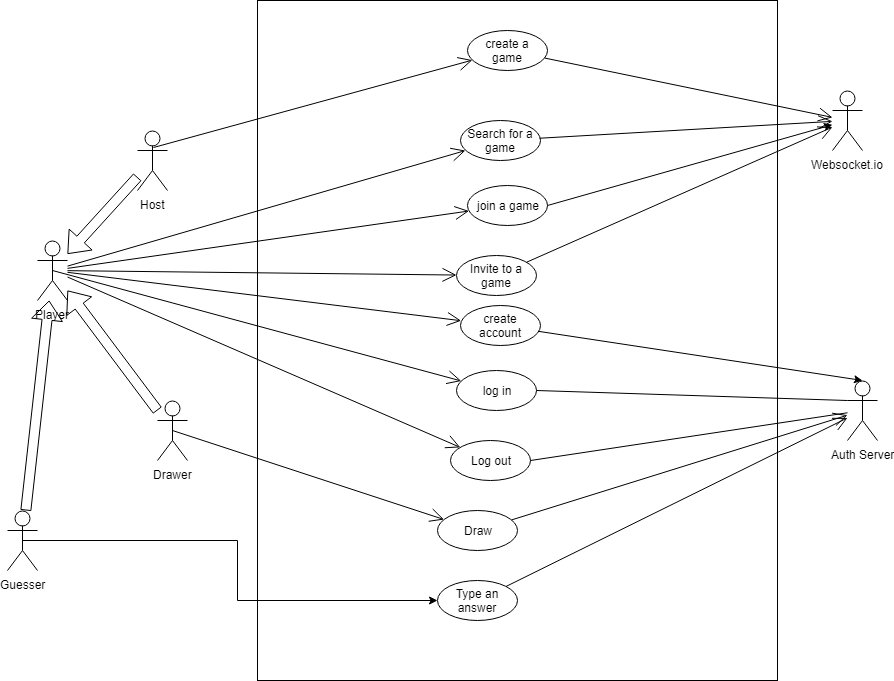

The diagram above was exported from draw.io. Its source (the exported page's mxGraphModel, read from the mxfile embedded in the PNG):
<mxGraphModel dx="2249" dy="1934" grid="1" gridSize="10" guides="1" tooltips="1" connect="1" arrows="1" fold="1" page="1" pageScale="1" pageWidth="827" pageHeight="1169" math="0" shadow="0">
  <root>
    <mxCell id="0" />
    <mxCell id="1" parent="0" />
    <mxCell id="GIGAskfnzqehLbVBFlmA-2" value="" style="rounded=0;whiteSpace=wrap;html=1;" parent="1" vertex="1">
      <mxGeometry x="180" y="-140" width="520" height="680" as="geometry" />
    </mxCell>
    <mxCell id="wuXcLf8a_gzSl492iyLE-2" value="Player" style="shape=umlActor;verticalLabelPosition=bottom;labelBackgroundColor=#ffffff;verticalAlign=top;html=1;outlineConnect=0;" parent="1" vertex="1">
      <mxGeometry x="-40" y="100" width="30" height="60" as="geometry" />
    </mxCell>
    <mxCell id="wuXcLf8a_gzSl492iyLE-4" value="create a game" style="ellipse;whiteSpace=wrap;html=1;" parent="1" vertex="1">
      <mxGeometry x="390" y="-110" width="80" height="40" as="geometry" />
    </mxCell>
    <mxCell id="wuXcLf8a_gzSl492iyLE-5" value="join a game" style="ellipse;whiteSpace=wrap;html=1;" parent="1" vertex="1">
      <mxGeometry x="390" y="45" width="80" height="40" as="geometry" />
    </mxCell>
    <mxCell id="wuXcLf8a_gzSl492iyLE-6" value="Search for a game" style="ellipse;whiteSpace=wrap;html=1;" parent="1" vertex="1">
      <mxGeometry x="382.5" y="-20" width="80" height="40" as="geometry" />
    </mxCell>
    <mxCell id="wuXcLf8a_gzSl492iyLE-7" value="Draw" style="ellipse;whiteSpace=wrap;html=1;" parent="1" vertex="1">
      <mxGeometry x="360" y="370" width="80" height="40" as="geometry" />
    </mxCell>
    <mxCell id="wuXcLf8a_gzSl492iyLE-8" value="Type an answer" style="ellipse;whiteSpace=wrap;html=1;" parent="1" vertex="1">
      <mxGeometry x="360" y="440" width="80" height="40" as="geometry" />
    </mxCell>
    <mxCell id="wuXcLf8a_gzSl492iyLE-13" value="log in" style="ellipse;whiteSpace=wrap;html=1;" parent="1" vertex="1">
      <mxGeometry x="379" y="230" width="80" height="40" as="geometry" />
    </mxCell>
    <mxCell id="wuXcLf8a_gzSl492iyLE-14" value="create account" style="ellipse;whiteSpace=wrap;html=1;" parent="1" vertex="1">
      <mxGeometry x="382.5" y="165" width="80" height="40" as="geometry" />
    </mxCell>
    <mxCell id="wuXcLf8a_gzSl492iyLE-16" value="Websocket.io" style="shape=umlActor;verticalLabelPosition=bottom;labelBackgroundColor=#ffffff;verticalAlign=top;html=1;outlineConnect=0;" parent="1" vertex="1">
      <mxGeometry x="755" y="-50" width="30" height="60" as="geometry" />
    </mxCell>
    <mxCell id="wuXcLf8a_gzSl492iyLE-18" value="Invite to a game" style="ellipse;whiteSpace=wrap;html=1;" parent="1" vertex="1">
      <mxGeometry x="379" y="115" width="80" height="40" as="geometry" />
    </mxCell>
    <mxCell id="i_s0JJRiCJG8pLLiRxaB-5" value="Auth Server" style="shape=umlActor;verticalLabelPosition=bottom;labelBackgroundColor=#ffffff;verticalAlign=top;html=1;outlineConnect=0;" parent="1" vertex="1">
      <mxGeometry x="770" y="240" width="30" height="60" as="geometry" />
    </mxCell>
    <mxCell id="GIGAskfnzqehLbVBFlmA-3" value="Host" style="shape=umlActor;verticalLabelPosition=bottom;labelBackgroundColor=#ffffff;verticalAlign=top;html=1;" parent="1" vertex="1">
      <mxGeometry x="60" y="-10" width="30" height="60" as="geometry" />
    </mxCell>
    <mxCell id="GIGAskfnzqehLbVBFlmA-11" value="" style="endArrow=open;endFill=1;endSize=12;html=1;exitX=0.533;exitY=0.283;exitDx=0;exitDy=0;exitPerimeter=0;" parent="1" source="GIGAskfnzqehLbVBFlmA-3" target="wuXcLf8a_gzSl492iyLE-4" edge="1">
      <mxGeometry width="160" relative="1" as="geometry">
        <mxPoint x="50" y="200" as="sourcePoint" />
        <mxPoint x="190" y="720" as="targetPoint" />
      </mxGeometry>
    </mxCell>
    <mxCell id="GIGAskfnzqehLbVBFlmA-12" value="" style="endArrow=open;endFill=1;endSize=12;html=1;" parent="1" source="wuXcLf8a_gzSl492iyLE-2" target="wuXcLf8a_gzSl492iyLE-14" edge="1">
      <mxGeometry width="160" relative="1" as="geometry">
        <mxPoint x="30" y="720" as="sourcePoint" />
        <mxPoint x="190" y="720" as="targetPoint" />
      </mxGeometry>
    </mxCell>
    <mxCell id="i_s0JJRiCJG8pLLiRxaB-18" value="Log out" style="ellipse;whiteSpace=wrap;html=1;" parent="1" vertex="1">
      <mxGeometry x="373" y="300" width="80" height="40" as="geometry" />
    </mxCell>
    <mxCell id="GIGAskfnzqehLbVBFlmA-15" value="" style="endArrow=open;endFill=1;endSize=12;html=1;" parent="1" source="wuXcLf8a_gzSl492iyLE-2" target="wuXcLf8a_gzSl492iyLE-6" edge="1">
      <mxGeometry width="160" relative="1" as="geometry">
        <mxPoint x="30" y="720" as="sourcePoint" />
        <mxPoint x="190" y="720" as="targetPoint" />
      </mxGeometry>
    </mxCell>
    <mxCell id="GIGAskfnzqehLbVBFlmA-16" value="" style="endArrow=open;endFill=1;endSize=12;html=1;" parent="1" source="wuXcLf8a_gzSl492iyLE-2" target="wuXcLf8a_gzSl492iyLE-5" edge="1">
      <mxGeometry width="160" relative="1" as="geometry">
        <mxPoint x="30" y="720" as="sourcePoint" />
        <mxPoint x="190" y="720" as="targetPoint" />
      </mxGeometry>
    </mxCell>
    <mxCell id="GIGAskfnzqehLbVBFlmA-17" value="" style="endArrow=open;endFill=1;endSize=12;html=1;" parent="1" source="wuXcLf8a_gzSl492iyLE-2" target="wuXcLf8a_gzSl492iyLE-18" edge="1">
      <mxGeometry width="160" relative="1" as="geometry">
        <mxPoint x="30" y="760" as="sourcePoint" />
        <mxPoint x="190" y="760" as="targetPoint" />
        <Array as="points" />
      </mxGeometry>
    </mxCell>
    <mxCell id="i_s0JJRiCJG8pLLiRxaB-22" value="" style="endArrow=none;html=1;entryX=0;entryY=0.3333333333333333;entryDx=0;entryDy=0;entryPerimeter=0;exitX=1;exitY=0.5;exitDx=0;exitDy=0;" parent="1" source="wuXcLf8a_gzSl492iyLE-13" target="i_s0JJRiCJG8pLLiRxaB-5" edge="1">
      <mxGeometry width="50" height="50" relative="1" as="geometry">
        <mxPoint x="30" y="810" as="sourcePoint" />
        <mxPoint x="80" y="760" as="targetPoint" />
      </mxGeometry>
    </mxCell>
    <mxCell id="i_s0JJRiCJG8pLLiRxaB-23" value="" style="endArrow=none;html=1;exitX=1;exitY=0.5;exitDx=0;exitDy=0;" parent="1" source="i_s0JJRiCJG8pLLiRxaB-18" target="i_s0JJRiCJG8pLLiRxaB-5" edge="1">
      <mxGeometry width="50" height="50" relative="1" as="geometry">
        <mxPoint x="580" y="560" as="sourcePoint" />
        <mxPoint x="730" y="620" as="targetPoint" />
      </mxGeometry>
    </mxCell>
    <mxCell id="GIGAskfnzqehLbVBFlmA-18" value="Drawer" style="shape=umlActor;verticalLabelPosition=bottom;labelBackgroundColor=#ffffff;verticalAlign=top;html=1;" parent="1" vertex="1">
      <mxGeometry x="80" y="260" width="30" height="60" as="geometry" />
    </mxCell>
    <mxCell id="i_s0JJRiCJG8pLLiRxaB-27" style="edgeStyle=orthogonalEdgeStyle;rounded=0;orthogonalLoop=1;jettySize=auto;html=1;entryX=0;entryY=0.5;entryDx=0;entryDy=0;exitX=0.5;exitY=0.5;exitDx=0;exitDy=0;exitPerimeter=0;" parent="1" source="i_s0JJRiCJG8pLLiRxaB-26" target="wuXcLf8a_gzSl492iyLE-8" edge="1">
      <mxGeometry relative="1" as="geometry">
        <mxPoint x="75" y="90" as="sourcePoint" />
      </mxGeometry>
    </mxCell>
    <mxCell id="i_s0JJRiCJG8pLLiRxaB-26" value="Guesser" style="shape=umlActor;verticalLabelPosition=bottom;labelBackgroundColor=#ffffff;verticalAlign=top;html=1;outlineConnect=0;" parent="1" vertex="1">
      <mxGeometry x="-70" y="370" width="30" height="60" as="geometry" />
    </mxCell>
    <mxCell id="GIGAskfnzqehLbVBFlmA-34" value="" style="endArrow=open;endFill=1;endSize=12;html=1;exitX=0.5;exitY=0.5;exitDx=0;exitDy=0;exitPerimeter=0;" parent="1" source="GIGAskfnzqehLbVBFlmA-18" target="wuXcLf8a_gzSl492iyLE-7" edge="1">
      <mxGeometry width="160" relative="1" as="geometry">
        <mxPoint x="30" y="760" as="sourcePoint" />
        <mxPoint x="190" y="760" as="targetPoint" />
      </mxGeometry>
    </mxCell>
    <mxCell id="GIGAskfnzqehLbVBFlmA-41" value="" style="endArrow=open;endFill=1;endSize=12;html=1;exitX=0.5;exitY=0.5;exitDx=0;exitDy=0;exitPerimeter=0;" parent="1" source="wuXcLf8a_gzSl492iyLE-2" target="wuXcLf8a_gzSl492iyLE-13" edge="1">
      <mxGeometry width="160" relative="1" as="geometry">
        <mxPoint x="-80" y="760" as="sourcePoint" />
        <mxPoint x="80" y="760" as="targetPoint" />
        <Array as="points" />
      </mxGeometry>
    </mxCell>
    <mxCell id="GIGAskfnzqehLbVBFlmA-44" value="" style="endArrow=open;endFill=1;endSize=12;html=1;" parent="1" source="wuXcLf8a_gzSl492iyLE-2" target="i_s0JJRiCJG8pLLiRxaB-18" edge="1">
      <mxGeometry width="160" relative="1" as="geometry">
        <mxPoint x="-80" y="760" as="sourcePoint" />
        <mxPoint x="80" y="760" as="targetPoint" />
      </mxGeometry>
    </mxCell>
    <mxCell id="GIGAskfnzqehLbVBFlmA-45" value="" style="endArrow=open;endFill=1;endSize=12;html=1;" parent="1" source="wuXcLf8a_gzSl492iyLE-4" target="wuXcLf8a_gzSl492iyLE-16" edge="1">
      <mxGeometry width="160" relative="1" as="geometry">
        <mxPoint x="-80" y="760" as="sourcePoint" />
        <mxPoint x="80" y="760" as="targetPoint" />
      </mxGeometry>
    </mxCell>
    <mxCell id="GIGAskfnzqehLbVBFlmA-50" value="" style="endArrow=open;endFill=1;endSize=12;html=1;" parent="1" source="wuXcLf8a_gzSl492iyLE-6" target="wuXcLf8a_gzSl492iyLE-16" edge="1">
      <mxGeometry width="160" relative="1" as="geometry">
        <mxPoint x="-80" y="720" as="sourcePoint" />
        <mxPoint x="80" y="720" as="targetPoint" />
      </mxGeometry>
    </mxCell>
    <mxCell id="i_s0JJRiCJG8pLLiRxaB-31" value="" style="endArrow=classic;html=1;exitX=1;exitY=0.5;exitDx=0;exitDy=0;" parent="1" source="wuXcLf8a_gzSl492iyLE-5" target="wuXcLf8a_gzSl492iyLE-16" edge="1">
      <mxGeometry width="50" height="50" relative="1" as="geometry">
        <mxPoint x="-80" y="770" as="sourcePoint" />
        <mxPoint x="730" y="550" as="targetPoint" />
      </mxGeometry>
    </mxCell>
    <mxCell id="GIGAskfnzqehLbVBFlmA-58" value="" style="endArrow=open;endFill=1;endSize=12;html=1;" parent="1" source="wuXcLf8a_gzSl492iyLE-7" target="i_s0JJRiCJG8pLLiRxaB-5" edge="1">
      <mxGeometry width="160" relative="1" as="geometry">
        <mxPoint x="-90" y="760" as="sourcePoint" />
        <mxPoint x="70" y="760" as="targetPoint" />
      </mxGeometry>
    </mxCell>
    <mxCell id="GIGAskfnzqehLbVBFlmA-59" value="" style="endArrow=open;endFill=1;endSize=12;html=1;" parent="1" source="wuXcLf8a_gzSl492iyLE-8" target="i_s0JJRiCJG8pLLiRxaB-5" edge="1">
      <mxGeometry width="160" relative="1" as="geometry">
        <mxPoint x="-80" y="560" as="sourcePoint" />
        <mxPoint x="80" y="560" as="targetPoint" />
      </mxGeometry>
    </mxCell>
    <mxCell id="GIGAskfnzqehLbVBFlmA-60" value="" style="endArrow=open;endFill=1;endSize=12;html=1;" parent="1" source="wuXcLf8a_gzSl492iyLE-18" target="wuXcLf8a_gzSl492iyLE-16" edge="1">
      <mxGeometry width="160" relative="1" as="geometry">
        <mxPoint x="-80" y="560" as="sourcePoint" />
        <mxPoint x="80" y="560" as="targetPoint" />
      </mxGeometry>
    </mxCell>
    <mxCell id="GIGAskfnzqehLbVBFlmA-61" value="" style="shape=flexArrow;endArrow=classic;html=1;" parent="1" source="i_s0JJRiCJG8pLLiRxaB-26" target="wuXcLf8a_gzSl492iyLE-2" edge="1">
      <mxGeometry width="50" height="50" relative="1" as="geometry">
        <mxPoint x="-80" y="610" as="sourcePoint" />
        <mxPoint x="-60" y="240" as="targetPoint" />
      </mxGeometry>
    </mxCell>
    <mxCell id="GIGAskfnzqehLbVBFlmA-62" value="" style="shape=flexArrow;endArrow=classic;html=1;" parent="1" source="GIGAskfnzqehLbVBFlmA-18" target="wuXcLf8a_gzSl492iyLE-2" edge="1">
      <mxGeometry width="50" height="50" relative="1" as="geometry">
        <mxPoint x="40" y="290" as="sourcePoint" />
        <mxPoint x="-30" y="560" as="targetPoint" />
      </mxGeometry>
    </mxCell>
    <mxCell id="GIGAskfnzqehLbVBFlmA-63" value="" style="shape=flexArrow;endArrow=classic;html=1;" parent="1" source="GIGAskfnzqehLbVBFlmA-3" target="wuXcLf8a_gzSl492iyLE-2" edge="1">
      <mxGeometry width="50" height="50" relative="1" as="geometry">
        <mxPoint x="-80" y="610" as="sourcePoint" />
        <mxPoint x="-30" y="560" as="targetPoint" />
      </mxGeometry>
    </mxCell>
    <mxCell id="GIGAskfnzqehLbVBFlmA-64" value="" style="endArrow=classic;html=1;entryX=0.5;entryY=0;entryDx=0;entryDy=0;entryPerimeter=0;" parent="1" source="wuXcLf8a_gzSl492iyLE-14" target="i_s0JJRiCJG8pLLiRxaB-5" edge="1">
      <mxGeometry width="50" height="50" relative="1" as="geometry">
        <mxPoint x="-80" y="610" as="sourcePoint" />
        <mxPoint x="760" y="193" as="targetPoint" />
      </mxGeometry>
    </mxCell>
  </root>
</mxGraphModel>